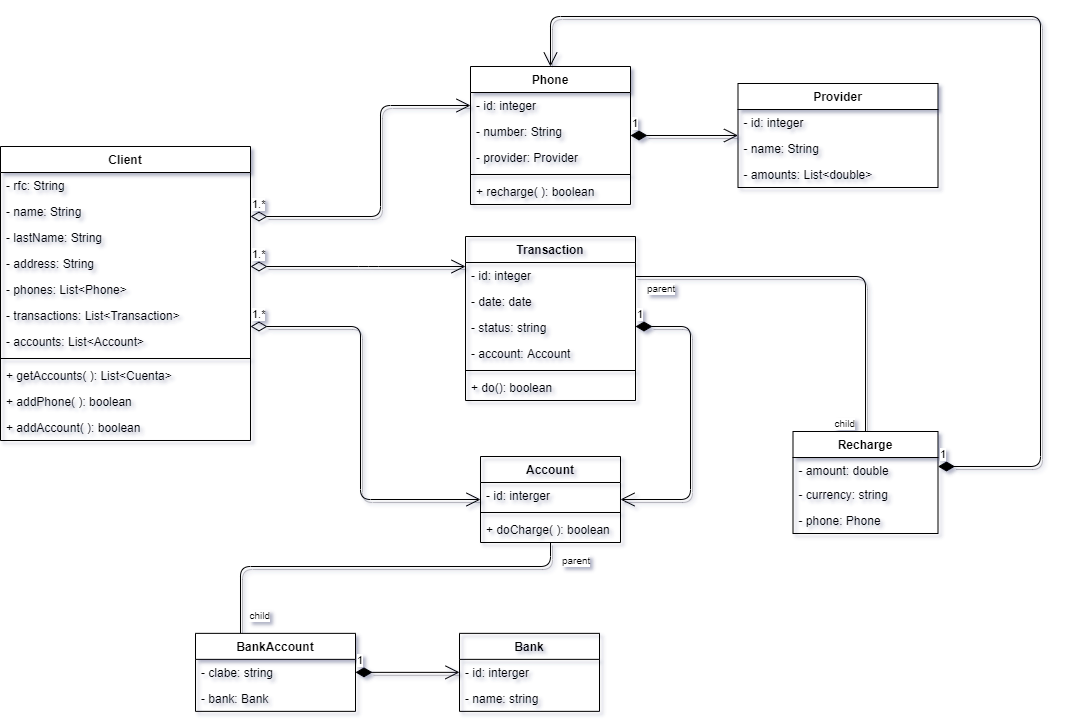

The diagram above was exported from draw.io. Its source (the exported page's mxGraphModel, read from the mxfile embedded in the PNG):
<mxGraphModel dx="1584" dy="1841" grid="0" gridSize="10" guides="1" tooltips="1" connect="1" arrows="1" fold="1" page="1" pageScale="1" pageWidth="850" pageHeight="1100" math="0" shadow="0">
  <root>
    <mxCell id="0" />
    <mxCell id="1" parent="0" />
    <mxCell id="ae3hFN0hzx5NtXtd3ADP-1" value="Phone" style="swimlane;fontStyle=1;align=center;verticalAlign=top;childLayout=stackLayout;horizontal=1;startSize=26;horizontalStack=0;resizeParent=1;resizeParentMax=0;resizeLast=0;collapsible=1;marginBottom=0;" parent="1" vertex="1">
      <mxGeometry x="540" y="60" width="160" height="138" as="geometry" />
    </mxCell>
    <mxCell id="ae3hFN0hzx5NtXtd3ADP-5" value="- id: integer" style="text;strokeColor=none;fillColor=none;align=left;verticalAlign=top;spacingLeft=4;spacingRight=4;overflow=hidden;rotatable=0;points=[[0,0.5],[1,0.5]];portConstraint=eastwest;" parent="ae3hFN0hzx5NtXtd3ADP-1" vertex="1">
      <mxGeometry y="26" width="160" height="26" as="geometry" />
    </mxCell>
    <mxCell id="ae3hFN0hzx5NtXtd3ADP-2" value="- number: String" style="text;strokeColor=none;fillColor=none;align=left;verticalAlign=top;spacingLeft=4;spacingRight=4;overflow=hidden;rotatable=0;points=[[0,0.5],[1,0.5]];portConstraint=eastwest;" parent="ae3hFN0hzx5NtXtd3ADP-1" vertex="1">
      <mxGeometry y="52" width="160" height="26" as="geometry" />
    </mxCell>
    <mxCell id="gPyyja2hwFAS64xsOxs8-10" value="- provider: Provider" style="text;strokeColor=none;fillColor=none;align=left;verticalAlign=top;spacingLeft=4;spacingRight=4;overflow=hidden;rotatable=0;points=[[0,0.5],[1,0.5]];portConstraint=eastwest;shadow=1;" parent="ae3hFN0hzx5NtXtd3ADP-1" vertex="1">
      <mxGeometry y="78" width="160" height="26" as="geometry" />
    </mxCell>
    <mxCell id="GljCFvIEDJgInM4E4idd-35" value="" style="line;strokeWidth=1;fillColor=none;align=left;verticalAlign=middle;spacingTop=-1;spacingLeft=3;spacingRight=3;rotatable=0;labelPosition=right;points=[];portConstraint=eastwest;" parent="ae3hFN0hzx5NtXtd3ADP-1" vertex="1">
      <mxGeometry y="104" width="160" height="8" as="geometry" />
    </mxCell>
    <mxCell id="GljCFvIEDJgInM4E4idd-36" value="+ recharge( ): boolean" style="text;strokeColor=none;fillColor=none;align=left;verticalAlign=top;spacingLeft=4;spacingRight=4;overflow=hidden;rotatable=0;points=[[0,0.5],[1,0.5]];portConstraint=eastwest;" parent="ae3hFN0hzx5NtXtd3ADP-1" vertex="1">
      <mxGeometry y="112" width="160" height="26" as="geometry" />
    </mxCell>
    <mxCell id="GljCFvIEDJgInM4E4idd-5" value="Client" style="swimlane;fontStyle=1;align=center;verticalAlign=top;childLayout=stackLayout;horizontal=1;startSize=26;horizontalStack=0;resizeParent=1;resizeParentMax=0;resizeLast=0;collapsible=1;marginBottom=0;" parent="1" vertex="1">
      <mxGeometry x="70" y="140" width="250" height="294" as="geometry">
        <mxRectangle x="70" y="140" width="70" height="26" as="alternateBounds" />
      </mxGeometry>
    </mxCell>
    <mxCell id="GljCFvIEDJgInM4E4idd-11" value="- rfc: String" style="text;strokeColor=none;fillColor=none;align=left;verticalAlign=top;spacingLeft=4;spacingRight=4;overflow=hidden;rotatable=0;points=[[0,0.5],[1,0.5]];portConstraint=eastwest;" parent="GljCFvIEDJgInM4E4idd-5" vertex="1">
      <mxGeometry y="26" width="250" height="26" as="geometry" />
    </mxCell>
    <mxCell id="GljCFvIEDJgInM4E4idd-9" value="- name: String" style="text;strokeColor=none;fillColor=none;align=left;verticalAlign=top;spacingLeft=4;spacingRight=4;overflow=hidden;rotatable=0;points=[[0,0.5],[1,0.5]];portConstraint=eastwest;" parent="GljCFvIEDJgInM4E4idd-5" vertex="1">
      <mxGeometry y="52" width="250" height="26" as="geometry" />
    </mxCell>
    <mxCell id="CSMVXiQmHOnjrM159pPl-1" value="- lastName: String" style="text;strokeColor=none;fillColor=none;align=left;verticalAlign=top;spacingLeft=4;spacingRight=4;overflow=hidden;rotatable=0;points=[[0,0.5],[1,0.5]];portConstraint=eastwest;" vertex="1" parent="GljCFvIEDJgInM4E4idd-5">
      <mxGeometry y="78" width="250" height="26" as="geometry" />
    </mxCell>
    <mxCell id="GljCFvIEDJgInM4E4idd-10" value="- address: String" style="text;strokeColor=none;fillColor=none;align=left;verticalAlign=top;spacingLeft=4;spacingRight=4;overflow=hidden;rotatable=0;points=[[0,0.5],[1,0.5]];portConstraint=eastwest;" parent="GljCFvIEDJgInM4E4idd-5" vertex="1">
      <mxGeometry y="104" width="250" height="26" as="geometry" />
    </mxCell>
    <mxCell id="gPyyja2hwFAS64xsOxs8-3" value="- phones: List&lt;Phone&gt;" style="text;strokeColor=none;fillColor=none;align=left;verticalAlign=top;spacingLeft=4;spacingRight=4;overflow=hidden;rotatable=0;points=[[0,0.5],[1,0.5]];portConstraint=eastwest;" parent="GljCFvIEDJgInM4E4idd-5" vertex="1">
      <mxGeometry y="130" width="250" height="26" as="geometry" />
    </mxCell>
    <mxCell id="gPyyja2hwFAS64xsOxs8-9" value="- transactions: List&lt;Transaction&gt;" style="text;strokeColor=none;fillColor=none;align=left;verticalAlign=top;spacingLeft=4;spacingRight=4;overflow=hidden;rotatable=0;points=[[0,0.5],[1,0.5]];portConstraint=eastwest;" parent="GljCFvIEDJgInM4E4idd-5" vertex="1">
      <mxGeometry y="156" width="250" height="26" as="geometry" />
    </mxCell>
    <mxCell id="gPyyja2hwFAS64xsOxs8-1" value="- accounts: List&lt;Account&gt;" style="text;strokeColor=none;fillColor=none;align=left;verticalAlign=top;spacingLeft=4;spacingRight=4;overflow=hidden;rotatable=0;points=[[0,0.5],[1,0.5]];portConstraint=eastwest;" parent="GljCFvIEDJgInM4E4idd-5" vertex="1">
      <mxGeometry y="182" width="250" height="26" as="geometry" />
    </mxCell>
    <mxCell id="GljCFvIEDJgInM4E4idd-7" value="" style="line;strokeWidth=1;fillColor=none;align=left;verticalAlign=middle;spacingTop=-1;spacingLeft=3;spacingRight=3;rotatable=0;labelPosition=right;points=[];portConstraint=eastwest;" parent="GljCFvIEDJgInM4E4idd-5" vertex="1">
      <mxGeometry y="208" width="250" height="8" as="geometry" />
    </mxCell>
    <mxCell id="GljCFvIEDJgInM4E4idd-8" value="+ getAccounts( ): List&lt;Cuenta&gt;" style="text;strokeColor=none;fillColor=none;align=left;verticalAlign=top;spacingLeft=4;spacingRight=4;overflow=hidden;rotatable=0;points=[[0,0.5],[1,0.5]];portConstraint=eastwest;" parent="GljCFvIEDJgInM4E4idd-5" vertex="1">
      <mxGeometry y="216" width="250" height="26" as="geometry" />
    </mxCell>
    <mxCell id="GljCFvIEDJgInM4E4idd-12" value="+ addPhone( ): boolean" style="text;strokeColor=none;fillColor=none;align=left;verticalAlign=top;spacingLeft=4;spacingRight=4;overflow=hidden;rotatable=0;points=[[0,0.5],[1,0.5]];portConstraint=eastwest;" parent="GljCFvIEDJgInM4E4idd-5" vertex="1">
      <mxGeometry y="242" width="250" height="26" as="geometry" />
    </mxCell>
    <mxCell id="GljCFvIEDJgInM4E4idd-13" value="+ addAccount( ): boolean" style="text;strokeColor=none;fillColor=none;align=left;verticalAlign=top;spacingLeft=4;spacingRight=4;overflow=hidden;rotatable=0;points=[[0,0.5],[1,0.5]];portConstraint=eastwest;" parent="GljCFvIEDJgInM4E4idd-5" vertex="1">
      <mxGeometry y="268" width="250" height="26" as="geometry" />
    </mxCell>
    <mxCell id="GljCFvIEDJgInM4E4idd-14" value="1.*" style="endArrow=open;html=1;endSize=12;startArrow=diamondThin;startSize=14;startFill=0;edgeStyle=orthogonalEdgeStyle;align=left;verticalAlign=bottom;shadow=1;" parent="1" source="GljCFvIEDJgInM4E4idd-5" target="ae3hFN0hzx5NtXtd3ADP-1" edge="1">
      <mxGeometry x="-1" y="3" relative="1" as="geometry">
        <mxPoint x="340" y="150" as="sourcePoint" />
        <mxPoint x="500" y="150" as="targetPoint" />
        <Array as="points">
          <mxPoint x="450" y="210" />
          <mxPoint x="450" y="99" />
        </Array>
      </mxGeometry>
    </mxCell>
    <mxCell id="GljCFvIEDJgInM4E4idd-15" value="1.*" style="endArrow=open;html=1;endSize=12;startArrow=diamondThin;startSize=14;startFill=0;edgeStyle=orthogonalEdgeStyle;align=left;verticalAlign=bottom;shadow=1;" parent="1" source="GljCFvIEDJgInM4E4idd-5" target="VaOcwb6qsJbzfa62avCv-10" edge="1">
      <mxGeometry x="-1" y="3" relative="1" as="geometry">
        <mxPoint x="260" y="410" as="sourcePoint" />
        <mxPoint x="420" y="410" as="targetPoint" />
        <Array as="points">
          <mxPoint x="430" y="320" />
          <mxPoint x="430" y="493" />
        </Array>
      </mxGeometry>
    </mxCell>
    <mxCell id="-z1QUhsGp4Qvfrqtw0T--38" value="1" style="endArrow=open;html=1;endSize=12;startArrow=diamondThin;startSize=14;startFill=1;edgeStyle=orthogonalEdgeStyle;align=left;verticalAlign=bottom;strokeColor=#000000;shadow=1;" parent="1" source="-z1QUhsGp4Qvfrqtw0T--15" target="-z1QUhsGp4Qvfrqtw0T--1" edge="1">
      <mxGeometry x="-1" y="3" relative="1" as="geometry">
        <mxPoint x="575" y="649.86" as="sourcePoint" />
        <mxPoint x="655" y="601.86" as="targetPoint" />
      </mxGeometry>
    </mxCell>
    <mxCell id="GljCFvIEDJgInM4E4idd-25" value="" style="endArrow=none;html=1;edgeStyle=orthogonalEdgeStyle;shadow=1;" parent="1" source="VaOcwb6qsJbzfa62avCv-10" target="-z1QUhsGp4Qvfrqtw0T--15" edge="1">
      <mxGeometry relative="1" as="geometry">
        <mxPoint x="710" y="560" as="sourcePoint" />
        <mxPoint x="730" y="300" as="targetPoint" />
        <Array as="points">
          <mxPoint x="620" y="560" />
          <mxPoint x="310" y="560" />
        </Array>
      </mxGeometry>
    </mxCell>
    <mxCell id="GljCFvIEDJgInM4E4idd-26" value="parent" style="resizable=0;html=1;align=left;verticalAlign=bottom;labelBackgroundColor=#ffffff;fontSize=10;" parent="GljCFvIEDJgInM4E4idd-25" connectable="0" vertex="1">
      <mxGeometry x="-1" relative="1" as="geometry">
        <mxPoint x="9.97" y="26" as="offset" />
      </mxGeometry>
    </mxCell>
    <mxCell id="GljCFvIEDJgInM4E4idd-27" value="child" style="resizable=0;html=1;align=right;verticalAlign=bottom;labelBackgroundColor=#ffffff;fontSize=10;" parent="GljCFvIEDJgInM4E4idd-25" connectable="0" vertex="1">
      <mxGeometry x="1" relative="1" as="geometry">
        <mxPoint x="29.97" y="-9.86" as="offset" />
      </mxGeometry>
    </mxCell>
    <mxCell id="GljCFvIEDJgInM4E4idd-30" value="" style="endArrow=none;html=1;edgeStyle=orthogonalEdgeStyle;shadow=1;" parent="1" source="VaOcwb6qsJbzfa62avCv-1" target="VaOcwb6qsJbzfa62avCv-5" edge="1">
      <mxGeometry relative="1" as="geometry">
        <mxPoint x="880" y="370" as="sourcePoint" />
        <mxPoint x="1040" y="370" as="targetPoint" />
        <Array as="points">
          <mxPoint x="935" y="270" />
        </Array>
      </mxGeometry>
    </mxCell>
    <mxCell id="GljCFvIEDJgInM4E4idd-31" value="parent" style="resizable=0;html=1;align=left;verticalAlign=bottom;labelBackgroundColor=#ffffff;fontSize=10;" parent="GljCFvIEDJgInM4E4idd-30" connectable="0" vertex="1">
      <mxGeometry x="-1" relative="1" as="geometry">
        <mxPoint x="10" y="20" as="offset" />
      </mxGeometry>
    </mxCell>
    <mxCell id="GljCFvIEDJgInM4E4idd-32" value="child" style="resizable=0;html=1;align=right;verticalAlign=bottom;labelBackgroundColor=#ffffff;fontSize=10;" parent="GljCFvIEDJgInM4E4idd-30" connectable="0" vertex="1">
      <mxGeometry x="1" relative="1" as="geometry">
        <mxPoint x="-10" as="offset" />
      </mxGeometry>
    </mxCell>
    <mxCell id="GljCFvIEDJgInM4E4idd-39" value="1" style="endArrow=open;html=1;endSize=12;startArrow=diamondThin;startSize=14;startFill=1;edgeStyle=orthogonalEdgeStyle;align=left;verticalAlign=bottom;shadow=1;" parent="1" source="ae3hFN0hzx5NtXtd3ADP-1" target="GljCFvIEDJgInM4E4idd-33" edge="1">
      <mxGeometry x="-1" y="3" relative="1" as="geometry">
        <mxPoint x="670" y="170" as="sourcePoint" />
        <mxPoint x="830" y="170" as="targetPoint" />
      </mxGeometry>
    </mxCell>
    <mxCell id="GljCFvIEDJgInM4E4idd-40" value="1" style="endArrow=open;html=1;endSize=12;startArrow=diamondThin;startSize=14;startFill=1;edgeStyle=orthogonalEdgeStyle;align=left;verticalAlign=bottom;shadow=1;" parent="1" source="VaOcwb6qsJbzfa62avCv-5" target="ae3hFN0hzx5NtXtd3ADP-1" edge="1">
      <mxGeometry x="-1" y="3" relative="1" as="geometry">
        <mxPoint x="1010" y="360" as="sourcePoint" />
        <mxPoint x="1170" y="360" as="targetPoint" />
        <Array as="points">
          <mxPoint x="1110" y="460" />
          <mxPoint x="1110" y="10" />
          <mxPoint x="620" y="10" />
        </Array>
      </mxGeometry>
    </mxCell>
    <mxCell id="VaOcwb6qsJbzfa62avCv-1" value="Transaction" style="swimlane;fontStyle=1;childLayout=stackLayout;horizontal=1;startSize=26;fillColor=none;horizontalStack=0;resizeParent=1;resizeParentMax=0;resizeLast=0;collapsible=1;marginBottom=0;" parent="1" vertex="1">
      <mxGeometry x="535" y="230" width="170" height="164" as="geometry" />
    </mxCell>
    <mxCell id="VaOcwb6qsJbzfa62avCv-2" value="- id: integer" style="text;strokeColor=none;fillColor=none;align=left;verticalAlign=top;spacingLeft=4;spacingRight=4;overflow=hidden;rotatable=0;points=[[0,0.5],[1,0.5]];portConstraint=eastwest;" parent="VaOcwb6qsJbzfa62avCv-1" vertex="1">
      <mxGeometry y="26" width="170" height="26" as="geometry" />
    </mxCell>
    <mxCell id="VaOcwb6qsJbzfa62avCv-3" value="- date: date" style="text;strokeColor=none;fillColor=none;align=left;verticalAlign=top;spacingLeft=4;spacingRight=4;overflow=hidden;rotatable=0;points=[[0,0.5],[1,0.5]];portConstraint=eastwest;" parent="VaOcwb6qsJbzfa62avCv-1" vertex="1">
      <mxGeometry y="52" width="170" height="26" as="geometry" />
    </mxCell>
    <mxCell id="VaOcwb6qsJbzfa62avCv-4" value="- status: string" style="text;strokeColor=none;fillColor=none;align=left;verticalAlign=top;spacingLeft=4;spacingRight=4;overflow=hidden;rotatable=0;points=[[0,0.5],[1,0.5]];portConstraint=eastwest;" parent="VaOcwb6qsJbzfa62avCv-1" vertex="1">
      <mxGeometry y="78" width="170" height="26" as="geometry" />
    </mxCell>
    <mxCell id="gPyyja2hwFAS64xsOxs8-12" value="- account: Account" style="text;strokeColor=none;fillColor=none;align=left;verticalAlign=top;spacingLeft=4;spacingRight=4;overflow=hidden;rotatable=0;points=[[0,0.5],[1,0.5]];portConstraint=eastwest;shadow=1;" parent="VaOcwb6qsJbzfa62avCv-1" vertex="1">
      <mxGeometry y="104" width="170" height="26" as="geometry" />
    </mxCell>
    <mxCell id="VaOcwb6qsJbzfa62avCv-7" value="" style="line;strokeWidth=1;fillColor=none;align=left;verticalAlign=middle;spacingTop=-1;spacingLeft=3;spacingRight=3;rotatable=0;labelPosition=right;points=[];portConstraint=eastwest;" parent="VaOcwb6qsJbzfa62avCv-1" vertex="1">
      <mxGeometry y="130" width="170" height="8" as="geometry" />
    </mxCell>
    <mxCell id="VaOcwb6qsJbzfa62avCv-8" value="+ do(): boolean" style="text;strokeColor=none;fillColor=none;align=left;verticalAlign=top;spacingLeft=4;spacingRight=4;overflow=hidden;rotatable=0;points=[[0,0.5],[1,0.5]];portConstraint=eastwest;" parent="VaOcwb6qsJbzfa62avCv-1" vertex="1">
      <mxGeometry y="138" width="170" height="26" as="geometry" />
    </mxCell>
    <mxCell id="GljCFvIEDJgInM4E4idd-43" value="1.*" style="endArrow=open;html=1;endSize=12;startArrow=diamondThin;startSize=14;startFill=0;edgeStyle=orthogonalEdgeStyle;align=left;verticalAlign=bottom;shadow=1;" parent="1" source="GljCFvIEDJgInM4E4idd-5" target="VaOcwb6qsJbzfa62avCv-1" edge="1">
      <mxGeometry x="-1" y="3" relative="1" as="geometry">
        <mxPoint x="350" y="310" as="sourcePoint" />
        <mxPoint x="510" y="310" as="targetPoint" />
        <Array as="points">
          <mxPoint x="438" y="260" />
          <mxPoint x="438" y="260" />
        </Array>
      </mxGeometry>
    </mxCell>
    <mxCell id="VaOcwb6qsJbzfa62avCv-5" value="Recharge" style="swimlane;fontStyle=1;align=center;verticalAlign=top;childLayout=stackLayout;horizontal=1;startSize=26;horizontalStack=0;resizeParent=1;resizeParentMax=0;resizeLast=0;collapsible=1;marginBottom=0;" parent="1" vertex="1">
      <mxGeometry x="862.5" y="425" width="145" height="102" as="geometry" />
    </mxCell>
    <mxCell id="VaOcwb6qsJbzfa62avCv-6" value="- amount: double" style="text;strokeColor=none;fillColor=none;align=left;verticalAlign=top;spacingLeft=4;spacingRight=4;overflow=hidden;rotatable=0;points=[[0,0.5],[1,0.5]];portConstraint=eastwest;" parent="VaOcwb6qsJbzfa62avCv-5" vertex="1">
      <mxGeometry y="26" width="145" height="24" as="geometry" />
    </mxCell>
    <mxCell id="GljCFvIEDJgInM4E4idd-28" value="- currency: string" style="text;strokeColor=none;fillColor=none;align=left;verticalAlign=top;spacingLeft=4;spacingRight=4;overflow=hidden;rotatable=0;points=[[0,0.5],[1,0.5]];portConstraint=eastwest;" parent="VaOcwb6qsJbzfa62avCv-5" vertex="1">
      <mxGeometry y="50" width="145" height="26" as="geometry" />
    </mxCell>
    <mxCell id="gPyyja2hwFAS64xsOxs8-13" value="- phone: Phone" style="text;strokeColor=none;fillColor=none;align=left;verticalAlign=top;spacingLeft=4;spacingRight=4;overflow=hidden;rotatable=0;points=[[0,0.5],[1,0.5]];portConstraint=eastwest;shadow=1;" parent="VaOcwb6qsJbzfa62avCv-5" vertex="1">
      <mxGeometry y="76" width="145" height="26" as="geometry" />
    </mxCell>
    <mxCell id="VaOcwb6qsJbzfa62avCv-10" value="Account" style="swimlane;fontStyle=1;childLayout=stackLayout;horizontal=1;startSize=26;fillColor=none;horizontalStack=0;resizeParent=1;resizeParentMax=0;resizeLast=0;collapsible=1;marginBottom=0;" parent="1" vertex="1">
      <mxGeometry x="550" y="450" width="140" height="86" as="geometry" />
    </mxCell>
    <mxCell id="VaOcwb6qsJbzfa62avCv-12" value="- id: interger" style="text;strokeColor=none;fillColor=none;align=left;verticalAlign=top;spacingLeft=4;spacingRight=4;overflow=hidden;rotatable=0;points=[[0,0.5],[1,0.5]];portConstraint=eastwest;" parent="VaOcwb6qsJbzfa62avCv-10" vertex="1">
      <mxGeometry y="26" width="140" height="26" as="geometry" />
    </mxCell>
    <mxCell id="GljCFvIEDJgInM4E4idd-42" value="" style="line;strokeWidth=1;fillColor=none;align=left;verticalAlign=middle;spacingTop=-1;spacingLeft=3;spacingRight=3;rotatable=0;labelPosition=right;points=[];portConstraint=eastwest;" parent="VaOcwb6qsJbzfa62avCv-10" vertex="1">
      <mxGeometry y="52" width="140" height="8" as="geometry" />
    </mxCell>
    <mxCell id="-z1QUhsGp4Qvfrqtw0T--18" value="+ doCharge( ): boolean" style="text;strokeColor=none;fillColor=none;align=left;verticalAlign=top;spacingLeft=4;spacingRight=4;overflow=hidden;rotatable=0;points=[[0,0.5],[1,0.5]];portConstraint=eastwest;" parent="VaOcwb6qsJbzfa62avCv-10" vertex="1">
      <mxGeometry y="60" width="140" height="26" as="geometry" />
    </mxCell>
    <mxCell id="GljCFvIEDJgInM4E4idd-45" value="1" style="endArrow=open;html=1;endSize=12;startArrow=diamondThin;startSize=14;startFill=1;edgeStyle=orthogonalEdgeStyle;align=left;verticalAlign=bottom;shadow=1;" parent="1" source="VaOcwb6qsJbzfa62avCv-1" target="VaOcwb6qsJbzfa62avCv-10" edge="1">
      <mxGeometry x="-1" y="3" relative="1" as="geometry">
        <mxPoint x="630" y="420" as="sourcePoint" />
        <mxPoint x="790" y="420" as="targetPoint" />
        <Array as="points">
          <mxPoint x="760" y="320" />
          <mxPoint x="760" y="493" />
        </Array>
      </mxGeometry>
    </mxCell>
    <mxCell id="-z1QUhsGp4Qvfrqtw0T--15" value="BankAccount" style="swimlane;fontStyle=1;align=center;verticalAlign=top;childLayout=stackLayout;horizontal=1;startSize=26;horizontalStack=0;resizeParent=1;resizeParentMax=0;resizeLast=0;collapsible=1;marginBottom=0;" parent="1" vertex="1">
      <mxGeometry x="265" y="626.86" width="160" height="78" as="geometry" />
    </mxCell>
    <mxCell id="-z1QUhsGp4Qvfrqtw0T--16" value="- clabe: string" style="text;strokeColor=none;fillColor=none;align=left;verticalAlign=top;spacingLeft=4;spacingRight=4;overflow=hidden;rotatable=0;points=[[0,0.5],[1,0.5]];portConstraint=eastwest;" parent="-z1QUhsGp4Qvfrqtw0T--15" vertex="1">
      <mxGeometry y="26" width="160" height="26" as="geometry" />
    </mxCell>
    <mxCell id="gPyyja2hwFAS64xsOxs8-11" value="- bank: Bank" style="text;strokeColor=none;fillColor=none;align=left;verticalAlign=top;spacingLeft=4;spacingRight=4;overflow=hidden;rotatable=0;points=[[0,0.5],[1,0.5]];portConstraint=eastwest;shadow=1;" parent="-z1QUhsGp4Qvfrqtw0T--15" vertex="1">
      <mxGeometry y="52" width="160" height="26" as="geometry" />
    </mxCell>
    <mxCell id="GljCFvIEDJgInM4E4idd-33" value="Provider" style="swimlane;fontStyle=1;align=center;verticalAlign=top;childLayout=stackLayout;horizontal=1;startSize=26;horizontalStack=0;resizeParent=1;resizeParentMax=0;resizeLast=0;collapsible=1;marginBottom=0;" parent="1" vertex="1">
      <mxGeometry x="807.5" y="77" width="200" height="104" as="geometry" />
    </mxCell>
    <mxCell id="GljCFvIEDJgInM4E4idd-34" value="- id: integer" style="text;strokeColor=none;fillColor=none;align=left;verticalAlign=top;spacingLeft=4;spacingRight=4;overflow=hidden;rotatable=0;points=[[0,0.5],[1,0.5]];portConstraint=eastwest;" parent="GljCFvIEDJgInM4E4idd-33" vertex="1">
      <mxGeometry y="26" width="200" height="26" as="geometry" />
    </mxCell>
    <mxCell id="GljCFvIEDJgInM4E4idd-37" value="- name: String" style="text;strokeColor=none;fillColor=none;align=left;verticalAlign=top;spacingLeft=4;spacingRight=4;overflow=hidden;rotatable=0;points=[[0,0.5],[1,0.5]];portConstraint=eastwest;" parent="GljCFvIEDJgInM4E4idd-33" vertex="1">
      <mxGeometry y="52" width="200" height="26" as="geometry" />
    </mxCell>
    <mxCell id="gPyyja2hwFAS64xsOxs8-14" value="- amounts: List&lt;double&gt;" style="text;strokeColor=none;fillColor=none;align=left;verticalAlign=top;spacingLeft=4;spacingRight=4;overflow=hidden;rotatable=0;points=[[0,0.5],[1,0.5]];portConstraint=eastwest;shadow=1;" parent="GljCFvIEDJgInM4E4idd-33" vertex="1">
      <mxGeometry y="78" width="200" height="26" as="geometry" />
    </mxCell>
    <mxCell id="-z1QUhsGp4Qvfrqtw0T--1" value="Bank" style="swimlane;fontStyle=1;childLayout=stackLayout;horizontal=1;startSize=26;fillColor=none;horizontalStack=0;resizeParent=1;resizeParentMax=0;resizeLast=0;collapsible=1;marginBottom=0;" parent="1" vertex="1">
      <mxGeometry x="529" y="626.86" width="140" height="78" as="geometry" />
    </mxCell>
    <mxCell id="-z1QUhsGp4Qvfrqtw0T--2" value="- id: interger" style="text;strokeColor=none;fillColor=none;align=left;verticalAlign=top;spacingLeft=4;spacingRight=4;overflow=hidden;rotatable=0;points=[[0,0.5],[1,0.5]];portConstraint=eastwest;" parent="-z1QUhsGp4Qvfrqtw0T--1" vertex="1">
      <mxGeometry y="26" width="140" height="26" as="geometry" />
    </mxCell>
    <mxCell id="-z1QUhsGp4Qvfrqtw0T--3" value="- name: string" style="text;strokeColor=none;fillColor=none;align=left;verticalAlign=top;spacingLeft=4;spacingRight=4;overflow=hidden;rotatable=0;points=[[0,0.5],[1,0.5]];portConstraint=eastwest;" parent="-z1QUhsGp4Qvfrqtw0T--1" vertex="1">
      <mxGeometry y="52" width="140" height="26" as="geometry" />
    </mxCell>
  </root>
</mxGraphModel>